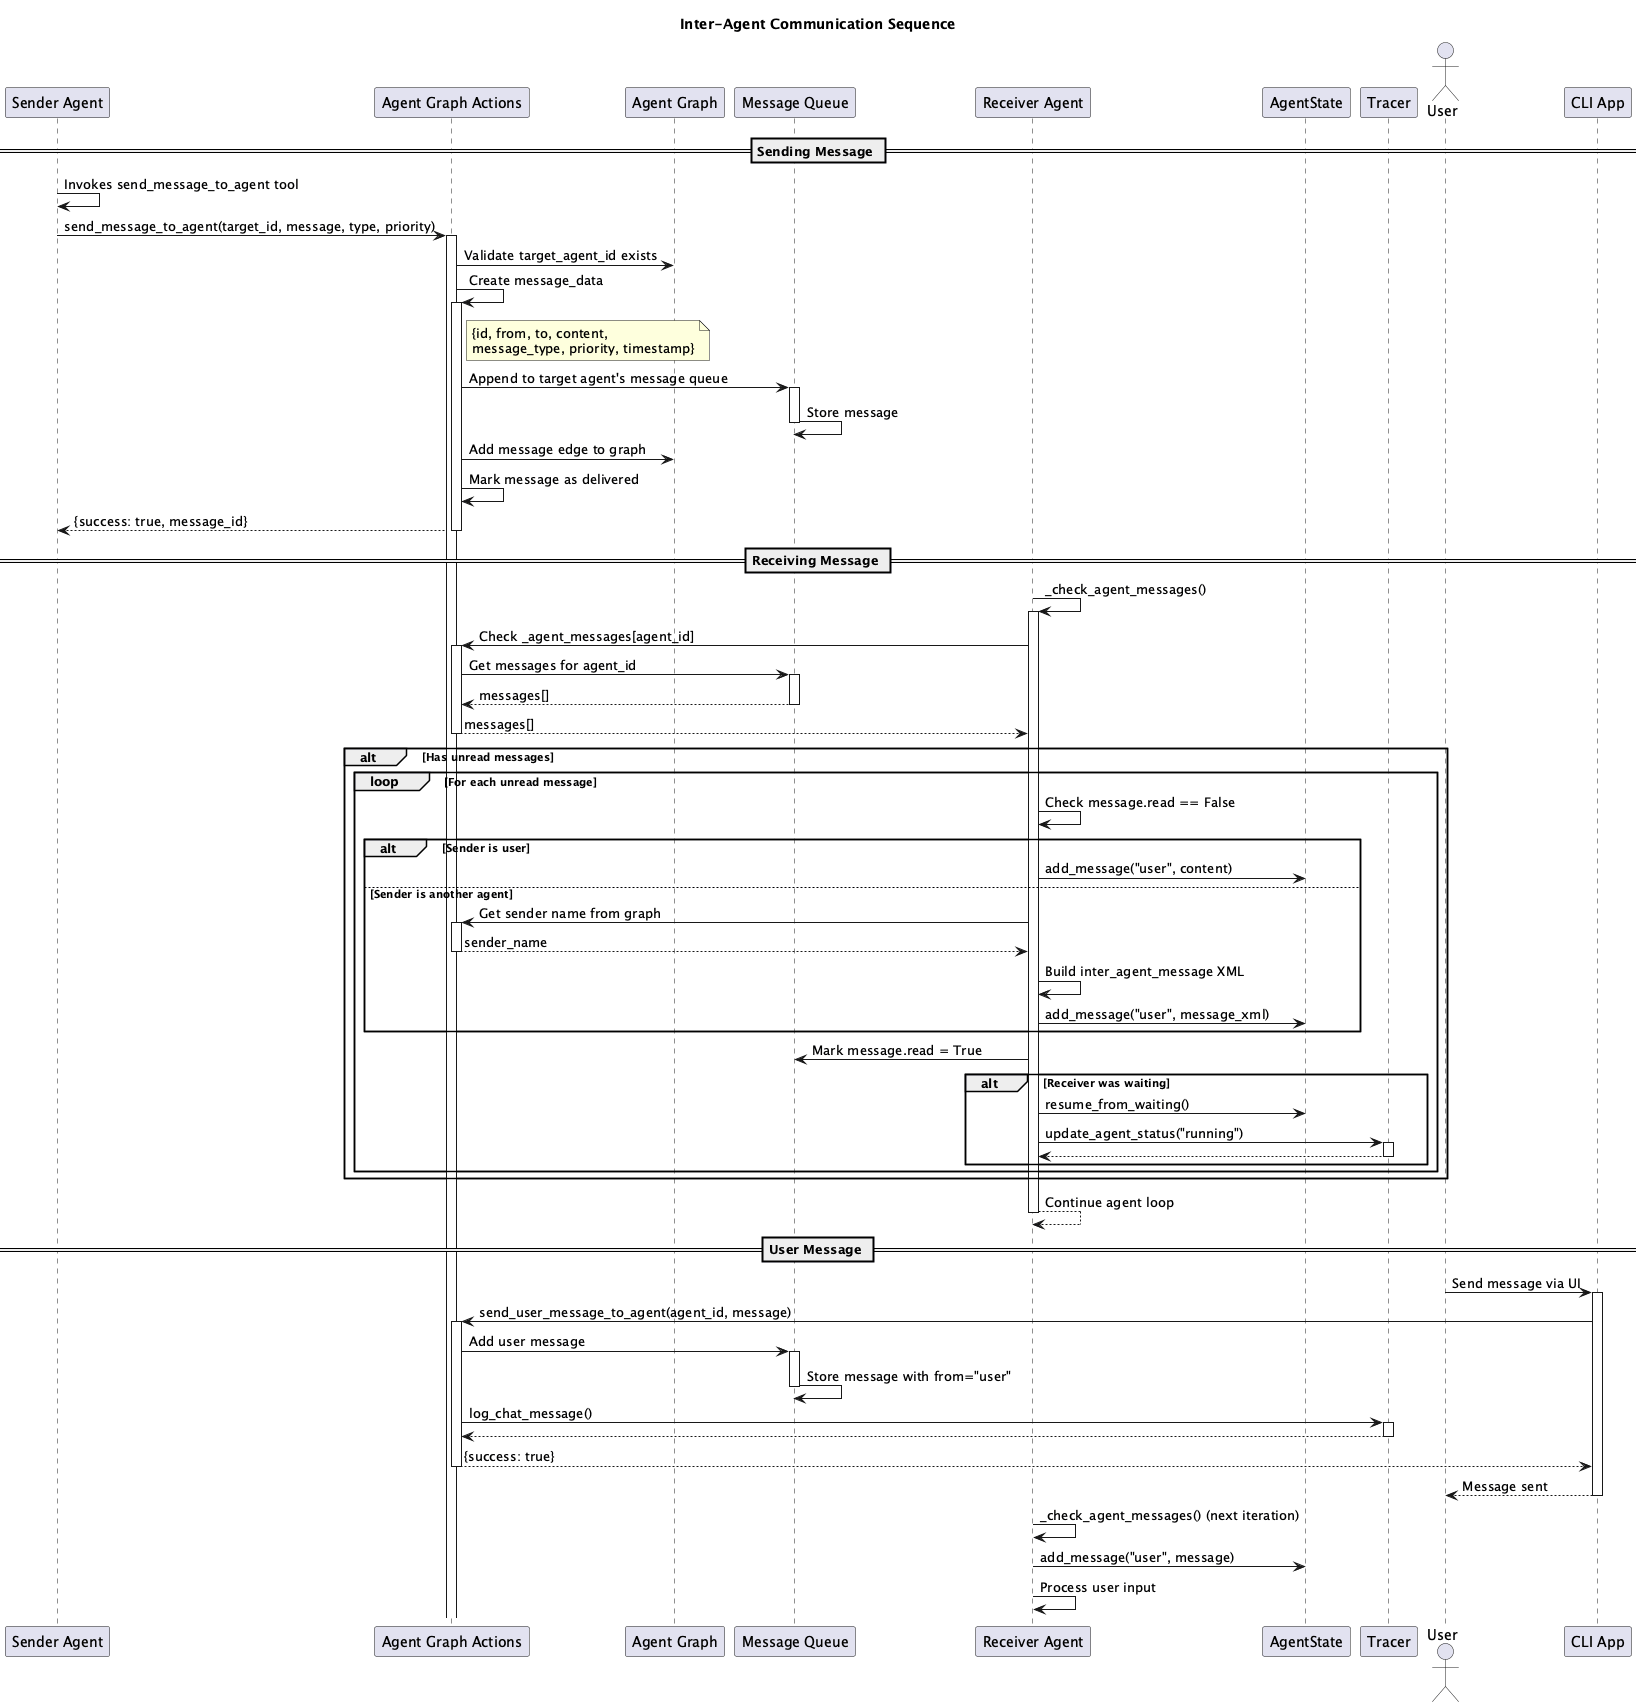

The diagram above was rendered by PlantUML. Its source (embedded in the PNG):
@startuml Inter-Agent Communication Sequence
title Inter-Agent Communication Sequence

participant "Sender Agent" as Sender
participant "Agent Graph Actions" as GraphActions
participant "Agent Graph" as Graph
participant "Message Queue" as Queue
participant "Receiver Agent" as Receiver
participant "AgentState" as ReceiverState
participant "Tracer" as Tracer

== Sending Message ==

Sender -> Sender: Invokes send_message_to_agent tool
Sender -> GraphActions: send_message_to_agent(target_id, message, type, priority)
activate GraphActions

GraphActions -> Graph: Validate target_agent_id exists
GraphActions -> GraphActions: Create message_data
activate GraphActions
note right of GraphActions: {id, from, to, content,\nmessage_type, priority, timestamp}

GraphActions -> Queue: Append to target agent's message queue
activate Queue
Queue -> Queue: Store message
deactivate Queue

GraphActions -> Graph: Add message edge to graph
GraphActions -> GraphActions: Mark message as delivered

GraphActions --> Sender: {success: true, message_id}
deactivate GraphActions

== Receiving Message ==

Receiver -> Receiver: _check_agent_messages()
activate Receiver

Receiver -> GraphActions: Check _agent_messages[agent_id]
activate GraphActions
GraphActions -> Queue: Get messages for agent_id
activate Queue
Queue --> GraphActions: messages[]
deactivate Queue
GraphActions --> Receiver: messages[]
deactivate GraphActions

alt Has unread messages
    loop For each unread message
        Receiver -> Receiver: Check message.read == False
        
        alt Sender is user
            Receiver -> ReceiverState: add_message("user", content)
        else Sender is another agent
            Receiver -> GraphActions: Get sender name from graph
            activate GraphActions
            GraphActions --> Receiver: sender_name
            deactivate GraphActions
            
            Receiver -> Receiver: Build inter_agent_message XML
            Receiver -> ReceiverState: add_message("user", message_xml)
        end
        
        Receiver -> Queue: Mark message.read = True
        
        alt Receiver was waiting
            Receiver -> ReceiverState: resume_from_waiting()
            Receiver -> Tracer: update_agent_status("running")
            activate Tracer
            Tracer --> Receiver
            deactivate Tracer
        end
    end
end

Receiver --> Receiver: Continue agent loop
deactivate Receiver

== User Message ==

actor User
participant "CLI App" as CLI

User -> CLI: Send message via UI
activate CLI

CLI -> GraphActions: send_user_message_to_agent(agent_id, message)
activate GraphActions

GraphActions -> Queue: Add user message
activate Queue
Queue -> Queue: Store message with from="user"
deactivate Queue

GraphActions -> Tracer: log_chat_message()
activate Tracer
Tracer --> GraphActions
deactivate Tracer

GraphActions --> CLI: {success: true}
deactivate GraphActions

CLI --> User: Message sent
deactivate CLI

Receiver -> Receiver: _check_agent_messages() (next iteration)
Receiver -> ReceiverState: add_message("user", message)
Receiver -> Receiver: Process user input

@enduml